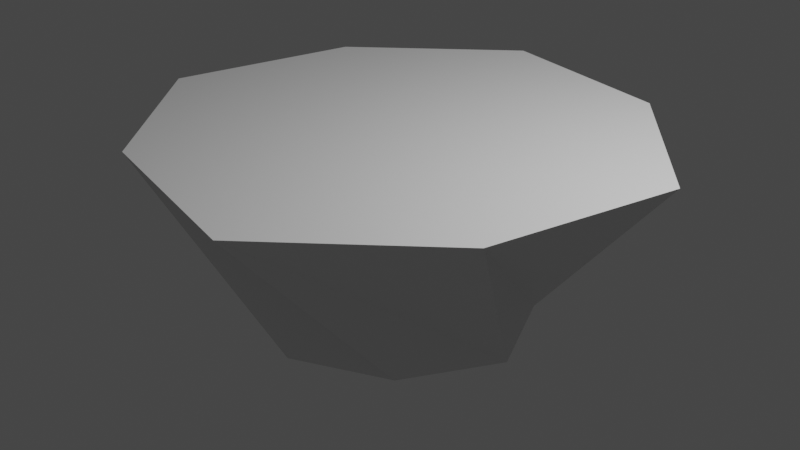 # Source: untitled.blend  (saved by Blender 3.0.42; exported with 4.5.12 LTS)
import bpy
from mathutils import Matrix  # noqa: F401  (used for matrix-valued properties, if any)

bpy.ops.wm.read_factory_settings(use_empty=True)
scene = bpy.context.scene
scene.name = 'Scene'

# ---- collections
col_collection = bpy.data.collections.new('Collection'); scene.collection.children.link(col_collection)

# ---- materials (node trees are filled in below, after node groups)
mat_material = bpy.data.materials.new('Material')
mat_material.alpha_threshold = 0.0
mat_material.use_transparent_shadow = False
mat_material.line_color = (0.0, 0.0, 0.0, 1.0)

# ---- material node trees
mat_material.use_nodes = True; mat_material.node_tree.nodes.clear()
_N = mat_material.node_tree.nodes; _L = mat_material.node_tree.links
n0 = _N.new('ShaderNodeOutputMaterial'); n0.name = 'Material Output'; n0.location = (300, 300)
n1 = _N.new('ShaderNodeBsdfPrincipled'); n1.name = 'Principled BSDF'; n1.location = (10, 300)
n1.distribution = 'GGX'
n1.subsurface_method = 'RANDOM_WALK_SKIN'
n1.inputs[2].default_value = 0.4
n1.inputs[3].default_value = 1.45
n1.inputs[27].default_value = (0.0, 0.0, 0.0, 1.0)
n1.inputs[28].default_value = 1.0
_L.new(n1.outputs[0], n0.inputs[0])
n0.is_active_output = True

# ---- world
world_world = bpy.data.worlds.new('World'); scene.world = world_world
world_world.use_nodes = True; world_world.node_tree.nodes.clear()
_N = world_world.node_tree.nodes; _L = world_world.node_tree.links
n0 = _N.new('ShaderNodeOutputWorld'); n0.name = 'World Output'; n0.location = (300, 300)
n1 = _N.new('ShaderNodeBackground'); n1.name = 'Background'; n1.location = (10, 300)
n1.inputs[0].default_value = (0.05088, 0.05088, 0.05088, 1.0)
_L.new(n1.outputs[0], n0.inputs[0])
n0.is_active_output = True
world_world.color = (0.05088, 0.05088, 0.05088)
world_world.use_sun_shadow = False
world_world.sun_shadow_jitter_overblur = 0.0

# ---- cameras
cam_camera = bpy.data.cameras.new('Camera')
cam_camera.clip_end = 100.0
cam_camera.ortho_scale = 7.314

# ---- lights
light_light = bpy.data.lights.new('Light', 'POINT')
light_light.transmission_factor = 0.0
light_light.energy = 1000.0
light_light.shadow_soft_size = 0.1
light_light.shadow_maximum_resolution = 0.006
light_light.use_absolute_resolution = True

# ---- meshes
me_cube = bpy.data.meshes.new('Cube')
me_cube.from_pydata([(2.304, -1.279, 1.0), (1.0, 1.0, -1.0), (-1.287, -2.295, 1.0), (1.0, -1.0, -1.0), (1.289, 2.312, 1.0), (-1.0, 1.0, -1.0), (-2.303, 1.297, 1.0), (-1.0, -1.0, -1.0), (-1.504, 0.0, -1.0), (0.7705, -2.713, 1.0), (-0.7631, 2.71, 1.0), (1.516, 0.0, -1.0), (0.009899, 1.504, -1.0), (-2.681, -0.7689, 1.0), (0.009899, -1.496, -1.0), (2.707, 0.7547, 1.0), (0.009899, 0.0, -1.0), (0.005724, -0.00907, 1.0)], [], [(17, 10, 6, 13), (14, 13, 6, 7), (8, 10, 4, 5), (16, 11, 3, 14), (11, 9, 2, 3), (12, 15, 0, 1), (1, 0, 9, 11), (12, 1, 11, 16), (7, 6, 10, 8), (15, 4, 10, 17), (0, 15, 17, 9), (5, 12, 16, 8), (5, 4, 15, 12), (8, 16, 14, 7), (3, 2, 13, 14), (9, 17, 13, 2)])
_uv = me_cube.uv_layers.new(name='UVMap')
_uv.uv.foreach_set('vector', [0.7488, 0.625, 0.875, 0.625, 0.875, 0.75, 0.7488, 0.75, 0.375, 0.8738, 0.625, 0.8738, 0.625, 1.0, 0.375, 1.0, 0.375, 0.125, 0.625, 0.125, 0.625, 0.25, 0.375, 0.25, 0.2512, 0.625, 0.375, 0.625, 0.375, 0.75, 0.2512, 0.75, 0.375, 0.625, 0.625, 0.625, 0.625, 0.75, 0.375, 0.75, 0.375, 0.3762, 0.625, 0.3762, 0.625, 0.5, 0.375, 0.5, 0.375, 0.5, 0.625, 0.5, 0.625, 0.625, 0.375, 0.625, 0.2512, 0.5, 0.375, 0.5, 0.375, 0.625, 0.2512, 0.625, 0.375, 0.0, 0.625, 0.0, 0.625, 0.125, 0.375, 0.125, 0.7488, 0.5, 0.875, 0.5, 0.875, 0.625, 0.7488, 0.625, 0.625, 0.5, 0.7488, 0.5, 0.7488, 0.625, 0.625, 0.625, 0.125, 0.5, 0.2512, 0.5, 0.2512, 0.625, 0.125, 0.625, 0.375, 0.25, 0.625, 0.25, 0.625, 0.3762, 0.375, 0.3762, 0.125, 0.625, 0.2512, 0.625, 0.2512, 0.75, 0.125, 0.75, 0.375, 0.75, 0.625, 0.75, 0.625, 0.8738, 0.375, 0.8738, 0.625, 0.625, 0.7488, 0.625, 0.7488, 0.75, 0.625, 0.75])
me_cube.materials.append(mat_material)
me_cube.use_remesh_preserve_volume = False
me_cube.use_remesh_preserve_attributes = False
me_cube.use_mirror_vertex_groups = False
me_cube.update()

# ---- objects
ob_cube = bpy.data.objects.new('Cube', me_cube)
ob_light = bpy.data.objects.new('Light', light_light)
ob_camera = bpy.data.objects.new('Camera', cam_camera)

# ---- transforms, parenting, visibility, modifiers, constraints
ob_cube.location = (0.0, 0.0, 0.0)
ob_cube.lock_rotations_4d = False
ob_cube.empty_display_type = 'ARROWS'
ob_cube.lineart.crease_threshold = 0.0
ob_light.location = (4.076, 1.005, 5.904)
ob_light.rotation_euler = (0.6503, 0.05522, 1.866)
ob_light.lock_rotations_4d = False
ob_light.empty_display_type = 'ARROWS'
ob_light.color = (0.0, 0.0, 0.0, 0.0)
ob_light.lineart.crease_threshold = 0.0
ob_camera.location = (7.359, -6.926, 4.958)
ob_camera.rotation_euler = (1.109, 0.0, 0.8149)
ob_camera.lock_rotations_4d = False
ob_camera.empty_display_type = 'ARROWS'
ob_camera.color = (0.0, 0.0, 0.0, 0.0)
ob_camera.display_type = 'WIRE'
ob_camera.lineart.crease_threshold = 0.0

# ---- collection membership
col_collection.objects.link(ob_cube)
col_collection.objects.link(ob_light)
col_collection.objects.link(ob_camera)

# ---- scene / render settings (as saved in the file)
scene.camera = ob_camera
scene.frame_start = 1; scene.frame_end = 250; scene.frame_set(1)
scene.render.engine = 'BLENDER_EEVEE_NEXT'
scene.cycles.sampling_pattern = 'TABULATED_SOBOL'
scene.cycles.use_light_tree = False
scene.view_settings.view_transform = 'Filmic'
bpy.context.view_layer.update()

